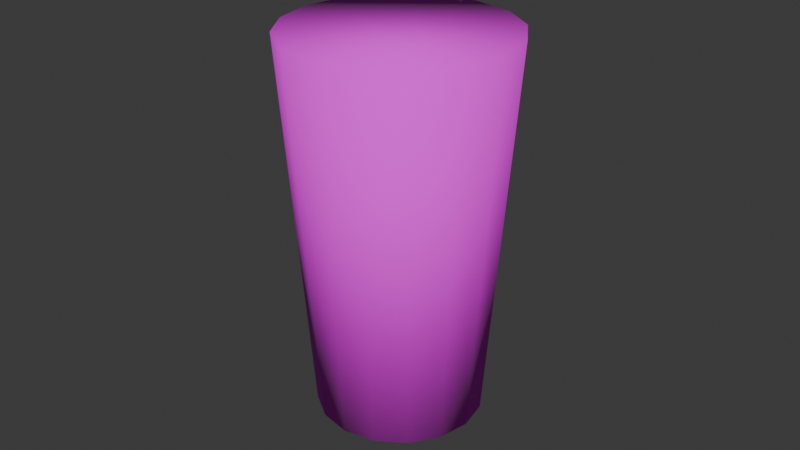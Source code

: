 # Source: papercup.blend  (saved by Blender 4.2.66; exported with 4.5.12 LTS)
import bpy
from mathutils import Matrix  # noqa: F401  (used for matrix-valued properties, if any)

bpy.ops.wm.read_factory_settings(use_empty=True)
scene = bpy.context.scene
scene.name = 'Scene'

# ---- collections
col_collection = bpy.data.collections.new('Collection'); scene.collection.children.link(col_collection)

# ---- images (referenced by path relative to the original .blend; pixels are not part of the script)
import os
ASSET_DIR = os.environ.get("B2B_ASSET_DIR", "")  # directory of the original .blend (textures are referenced by path, not embedded)
HERE = os.path.dirname(os.path.abspath(__file__))  # packed textures are extracted next to this script under _unpacked/

def load_image(name, relpath, width, height, colorspace="sRGB"):
    """Load a texture the original file referenced (path relative to the .blend, or extracted next to this script)."""
    p = next((c for c in (os.path.join(HERE, relpath), os.path.join(ASSET_DIR, relpath)) if relpath and os.path.exists(c)), "")
    if p:
        img = bpy.data.images.load(p, check_existing=True)
        img.name = name
    else:  # same state as the original file: an image datablock whose file is absent (Cycles renders it pink)
        img = bpy.data.images.new(name, width, height)
        img.source = "FILE"
        img.filepath = "//" + (relpath or name)
    img.colorspace_settings.name = colorspace
    return img
img_papercup_png = load_image('papercup.png', 'imgs/papercup.png', 1024, 1024, 'sRGB')

# ---- materials (node trees are filled in below, after node groups)
mat_doxie = bpy.data.materials.new('Doxie')

# ---- material node trees
mat_doxie.use_nodes = True; mat_doxie.node_tree.nodes.clear()
_N = mat_doxie.node_tree.nodes; _L = mat_doxie.node_tree.links
n0 = _N.new('ShaderNodeBsdfPrincipled'); n0.name = 'Principled BSDF'; n0.location = (10, 300)
n0.inputs[2].default_value = 1.0
n1 = _N.new('ShaderNodeOutputMaterial'); n1.name = 'Material Output'; n1.location = (300, 300)
n2 = _N.new('ShaderNodeTexImage'); n2.name = 'Image Texture'; n2.location = (-331, 144)
n2.image = img_papercup_png
n2.interpolation = 'Closest'
_L.new(n0.outputs[0], n1.inputs[0])
_L.new(n2.outputs[0], n0.inputs[0])
n1.is_active_output = True

# ---- world
world_world = bpy.data.worlds.new('World'); scene.world = world_world
world_world.use_nodes = True; world_world.node_tree.nodes.clear()
_N = world_world.node_tree.nodes; _L = world_world.node_tree.links
n0 = _N.new('ShaderNodeOutputWorld'); n0.name = 'World Output'; n0.location = (300, 300)
n1 = _N.new('ShaderNodeBackground'); n1.name = 'Background'; n1.location = (10, 300)
n1.inputs[0].default_value = (0.05088, 0.05088, 0.05088, 1.0)
_L.new(n1.outputs[0], n0.inputs[0])
n0.is_active_output = True
world_world.color = (0.05088, 0.05088, 0.05088)
world_world.sun_shadow_jitter_overblur = 0.0

# ---- meshes
me_cylinder_001 = bpy.data.meshes.new('Cylinder.001')
me_cylinder_001.from_pydata([(-1.316e-10, 0.02592, -0.05928), (0.0, 0.03476, 0.05928), (0.009921, 0.02395, -0.05928), (0.0133, 0.03211, 0.05928), (0.01833, 0.01833, -0.05928), (0.02458, 0.02458, 0.05928), (0.02395, 0.009921, -0.05928), (0.03211, 0.0133, 0.05928), (0.02592, -9.87e-11, -0.05928), (0.03476, 0.0, 0.05928), (0.02395, -0.009921, -0.05928), (0.03211, -0.0133, 0.05928), (0.01833, -0.01833, -0.05928), (0.02458, -0.02458, 0.05928), (0.009921, -0.02395, -0.05928), (0.0133, -0.03211, 0.05928), (-1.316e-10, -0.02592, -0.05928), (0.0, -0.03476, 0.05928), (-0.009921, -0.02395, -0.05928), (-0.0133, -0.03211, 0.05928), (-0.01833, -0.01833, -0.05928), (-0.02458, -0.02458, 0.05928), (-0.02395, -0.009921, -0.05928), (-0.03211, -0.0133, 0.05928), (-0.02592, -9.87e-11, -0.05928), (-0.03476, 0.0, 0.05928), (-0.02395, 0.009921, -0.05928), (-0.03211, 0.0133, 0.05928), (-0.01833, 0.01833, -0.05928), (-0.02458, 0.02458, 0.05928), (-0.009921, 0.02395, -0.05928), (-0.0133, 0.03211, 0.05928)], [], [(0, 1, 3, 2), (2, 3, 5, 4), (4, 5, 7, 6), (6, 7, 9, 8), (8, 9, 11, 10), (10, 11, 13, 12), (12, 13, 15, 14), (14, 15, 17, 16), (16, 17, 19, 18), (18, 19, 21, 20), (20, 21, 23, 22), (22, 23, 25, 24), (24, 25, 27, 26), (26, 27, 29, 28), (3, 1, 31, 29, 27, 25, 23, 21, 19, 17, 15, 13, 11, 9, 7, 5), (28, 29, 31, 30), (30, 31, 1, 0), (0, 2, 4, 6, 8, 10, 12, 14, 16, 18, 20, 22, 24, 26, 28, 30)])
me_cylinder_001.polygons.foreach_set('use_smooth', [True] * 18)
_uv = me_cylinder_001.uv_layers.new(name='UVMap')
_uv.uv.foreach_set('vector', [1.0, 0.002922, 1.0, 1.0, 0.9375, 1.0, 0.9375, 0.002922, 0.9375, 0.002922, 0.9375, 1.0, 0.875, 1.0, 0.875, 0.002922, 0.875, 0.002922, 0.875, 1.0, 0.8125, 1.0, 0.8125, 0.002922, 0.8125, 0.002922, 0.8125, 1.0, 0.75, 1.0, 0.75, 0.002922, 0.75, 0.002922, 0.75, 1.0, 0.6875, 1.0, 0.6875, 0.002922, 0.6875, 0.002922, 0.6875, 1.0, 0.625, 1.0, 0.625, 0.002922, 0.625, 0.002922, 0.625, 1.0, 0.5625, 1.0, 0.5625, 0.002922, 0.5625, 0.002922, 0.5625, 1.0, 0.5, 1.0, 0.5, 0.002922, 0.5, 0.002922, 0.5, 1.0, 0.4375, 1.0, 0.4375, 0.002922, 0.4375, 0.002922, 0.4375, 1.0, 0.375, 1.0, 0.375, 0.002922, 0.375, 0.002922, 0.375, 1.0, 0.3125, 1.0, 0.3125, 0.002922, 0.3125, 0.002922, 0.3125, 1.0, 0.25, 1.0, 0.25, 0.002922, 0.25, 0.002922, 0.25, 1.0, 0.1875, 1.0, 0.1875, 0.002922, 0.1875, 0.002922, 0.1875, 1.0, 0.125, 1.0, 0.125, 0.002922, 0.6797, 0.8976, 0.6622, 0.9011, 0.6447, 0.8976, 0.6298, 0.8877, 0.6199, 0.8729, 0.6164, 0.8554, 0.6199, 0.8378, 0.6298, 0.823, 0.6447, 0.8131, 0.6622, 0.8096, 0.6797, 0.8131, 0.6945, 0.823, 0.7045, 0.8378, 0.7079, 0.8554, 0.7045, 0.8729, 0.6945, 0.8877, 0.125, 0.002922, 0.125, 1.0, 0.0625, 1.0, 0.0625, 0.002922, 0.0625, 0.002922, 0.0625, 1.0, 0.0, 1.0, 0.0, 0.002922, 0.6663, 0.9622, 0.6903, 0.9574, 0.7105, 0.9439, 0.7241, 0.9236, 0.7289, 0.8996, 0.7241, 0.8757, 0.7105, 0.8554, 0.6903, 0.8419, 0.6663, 0.8371, 0.6424, 0.8419, 0.6221, 0.8554, 0.6086, 0.8757, 0.6038, 0.8996, 0.6086, 0.9236, 0.6221, 0.9439, 0.6424, 0.9574])
me_cylinder_001.materials.append(mat_doxie)
me_cylinder_001.update()

# ---- objects
ob_cylinder = bpy.data.objects.new('Cylinder', me_cylinder_001)

# ---- transforms, parenting, visibility, modifiers, constraints
ob_cylinder.location = (0.0, 0.0, 0.02452)

# ---- collection membership
col_collection.objects.link(ob_cylinder)

# ---- scene / render settings (as saved in the file)
scene.frame_start = 1; scene.frame_end = 250; scene.frame_set(1)
scene.render.engine = 'BLENDER_EEVEE_NEXT'
bpy.context.view_layer.update()

# ---- added for rendering (the .blend has no active camera and no usable light): camera, sun
cam_auto = bpy.data.cameras.new('AutoCamera')
cam_auto.lens = 50.0
cam_auto.sensor_width = 36.0
cam_auto.clip_end = 1000.0
ob_auto_camera = bpy.data.objects.new('AutoCamera', cam_auto)
scene.collection.objects.link(ob_auto_camera)
ob_auto_camera.location = (0.185045, -0.222054, 0.172559)
ob_auto_camera.rotation_euler = (1.09748, -7.21219e-08, 0.694738)
scene.camera = ob_auto_camera
light_auto_sun = bpy.data.lights.new('AutoSun', 'SUN')
light_auto_sun.energy = 3.0
light_auto_sun.angle = 0.0523599
ob_auto_sun = bpy.data.objects.new('AutoSun', light_auto_sun)
scene.collection.objects.link(ob_auto_sun)
ob_auto_sun.rotation_euler = (0.872665, 0.174533, 0.523599)
bpy.context.view_layer.update()
